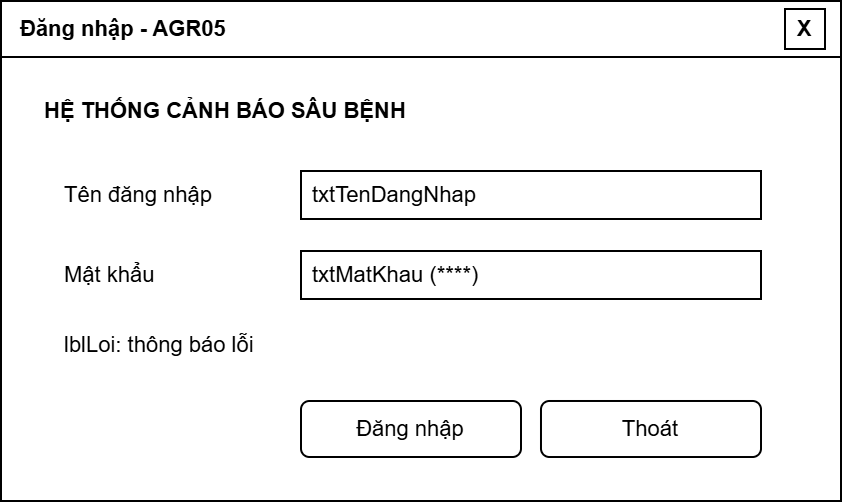

The diagram above was exported from draw.io. Its source (the exported page's mxGraphModel, read from the mxfile embedded in the PNG):
<mxGraphModel dx="858" dy="439" grid="1" gridSize="10" guides="1" tooltips="1" connect="1" arrows="1" fold="1" page="0" pageScale="1" pageWidth="827" pageHeight="1169" background="#ffffff" math="0" shadow="0">
  <root>
    <mxCell id="0" />
    <mxCell id="1" parent="0" />
    <mxCell id="c1" parent="1" style="rounded=0;whiteSpace=wrap;html=1;fillColor=#ffffff;strokeColor=#000000;shadow=0;gradientColor=none;fontFamily=Arial;fontSize=11;fontColor=#000000;" value="" vertex="1">
      <mxGeometry height="250" width="420" as="geometry" />
    </mxCell>
    <mxCell id="c2" parent="1" style="rounded=0;whiteSpace=wrap;html=1;align=left;spacingLeft=8;fontStyle=1;fillColor=#ffffff;strokeColor=#000000;shadow=0;gradientColor=none;fontFamily=Arial;fontSize=11;fontColor=#000000;" value="Đăng nhập - AGR05" vertex="1">
      <mxGeometry height="28" width="420" as="geometry" />
    </mxCell>
    <mxCell id="c3" parent="1" style="rounded=0;whiteSpace=wrap;html=1;fontStyle=1;fillColor=#ffffff;strokeColor=#000000;shadow=0;gradientColor=none;fontFamily=Arial;fontSize=11;fontColor=#000000;" value="X" vertex="1">
      <mxGeometry height="20" width="20" x="392" y="4" as="geometry" />
    </mxCell>
    <mxCell id="c4" parent="1" style="text;html=1;align=left;verticalAlign=middle;whiteSpace=wrap;fontStyle=1;fillColor=none;strokeColor=none;fontFamily=Arial;fontSize=11;fontColor=#000000;" value="HỆ THỐNG CẢNH BÁO SÂU BỆNH" vertex="1">
      <mxGeometry height="30" width="380" x="20" y="40" as="geometry" />
    </mxCell>
    <mxCell id="c5" parent="1" style="text;html=1;align=left;verticalAlign=middle;whiteSpace=wrap;fillColor=none;strokeColor=none;fontFamily=Arial;fontSize=11;fontColor=#000000;" value="Tên đăng nhập" vertex="1">
      <mxGeometry height="24" width="110" x="30" y="85" as="geometry" />
    </mxCell>
    <mxCell id="c6" parent="1" style="rounded=0;whiteSpace=wrap;html=1;align=left;spacingLeft=4;fillColor=#ffffff;strokeColor=#000000;shadow=0;gradientColor=none;fontFamily=Arial;fontSize=11;fontColor=#000000;" value="txtTenDangNhap" vertex="1">
      <mxGeometry height="24" width="230" x="150" y="85" as="geometry" />
    </mxCell>
    <mxCell id="c7" parent="1" style="text;html=1;align=left;verticalAlign=middle;whiteSpace=wrap;fillColor=none;strokeColor=none;fontFamily=Arial;fontSize=11;fontColor=#000000;" value="Mật khẩu" vertex="1">
      <mxGeometry height="24" width="110" x="30" y="125" as="geometry" />
    </mxCell>
    <mxCell id="c8" parent="1" style="rounded=0;whiteSpace=wrap;html=1;align=left;spacingLeft=4;fillColor=#ffffff;strokeColor=#000000;shadow=0;gradientColor=none;fontFamily=Arial;fontSize=11;fontColor=#000000;" value="txtMatKhau (****)" vertex="1">
      <mxGeometry height="24" width="230" x="150" y="125" as="geometry" />
    </mxCell>
    <mxCell id="c9" parent="1" style="text;html=1;align=left;verticalAlign=middle;whiteSpace=wrap;fillColor=none;strokeColor=none;fontFamily=Arial;fontSize=11;fontColor=#000000;" value="lblLoi: thông báo lỗi" vertex="1">
      <mxGeometry height="24" width="350" x="30" y="160" as="geometry" />
    </mxCell>
    <mxCell id="c10" parent="1" style="rounded=1;arcSize=15;whiteSpace=wrap;html=1;fillColor=#ffffff;strokeColor=#000000;shadow=0;gradientColor=none;fontFamily=Arial;fontSize=11;fontColor=#000000;" value="Đăng nhập" vertex="1">
      <mxGeometry height="28" width="110" x="150" y="200" as="geometry" />
    </mxCell>
    <mxCell id="c11" parent="1" style="rounded=1;arcSize=15;whiteSpace=wrap;html=1;fillColor=#ffffff;strokeColor=#000000;shadow=0;gradientColor=none;fontFamily=Arial;fontSize=11;fontColor=#000000;" value="Thoát" vertex="1">
      <mxGeometry height="28" width="110" x="270" y="200" as="geometry" />
    </mxCell>
  </root>
</mxGraphModel>